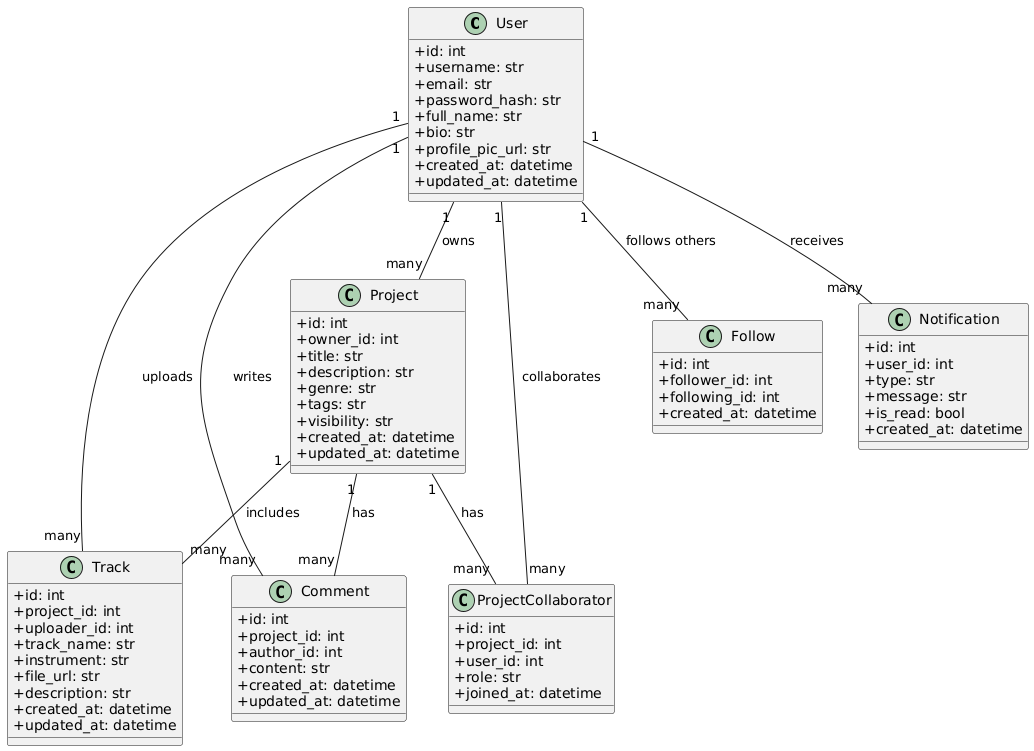

The diagram above was rendered by PlantUML. Its source (embedded in the PNG):
@startuml
skinparam classAttributeIconSize 0

' === MODELOS ===
class User {
  +id: int
  +username: str
  +email: str
  +password_hash: str
  +full_name: str
  +bio: str
  +profile_pic_url: str
  +created_at: datetime
  +updated_at: datetime
}

class Project {
  +id: int
  +owner_id: int
  +title: str
  +description: str
  +genre: str
  +tags: str
  +visibility: str
  +created_at: datetime
  +updated_at: datetime
}

class Track {
  +id: int
  +project_id: int
  +uploader_id: int
  +track_name: str
  +instrument: str
  +file_url: str
  +description: str
  +created_at: datetime
  +updated_at: datetime
}

class ProjectCollaborator {
  +id: int
  +project_id: int
  +user_id: int
  +role: str
  +joined_at: datetime
}

class Comment {
  +id: int
  +project_id: int
  +author_id: int
  +content: str
  +created_at: datetime
  +updated_at: datetime
}

class Follow {
  +id: int
  +follower_id: int
  +following_id: int
  +created_at: datetime
}

class Notification {
  +id: int
  +user_id: int
  +type: str
  +message: str
  +is_read: bool
  +created_at: datetime
}

' === RELACIONES ===

User "1" -- "many" Project : owns
User "1" -- "many" Track : uploads
User "1" -- "many" ProjectCollaborator : collaborates
User "1" -- "many" Comment : writes
User "1" -- "many" Follow : follows others
User "1" -- "many" Notification : receives

Project "1" -- "many" Track : includes
Project "1" -- "many" Comment : has
Project "1" -- "many" ProjectCollaborator : has
@enduml